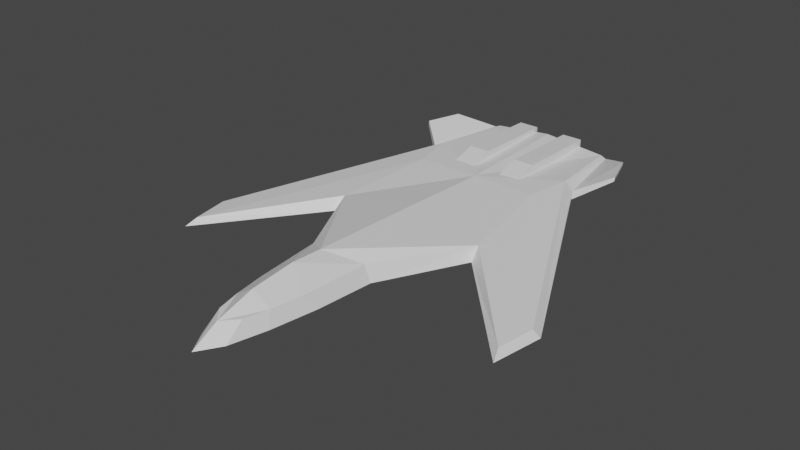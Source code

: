 # Source: sharp5.blend  (saved by Blender 3.3.6; exported with 4.5.12 LTS)
import bpy
from mathutils import Matrix  # noqa: F401  (used for matrix-valued properties, if any)

bpy.ops.wm.read_factory_settings(use_empty=True)
scene = bpy.context.scene
scene.name = 'Scene'

# ---- collections
col_collection = bpy.data.collections.new('Collection'); scene.collection.children.link(col_collection)

# ---- materials (node trees are filled in below, after node groups)
mat_material = bpy.data.materials.new('Material')
mat_material.alpha_threshold = 0.0
mat_material.use_transparent_shadow = False
mat_material.roughness = 0.5
mat_material.line_color = (0.0, 0.0, 0.0, 1.0)

# ---- material node trees
mat_material.use_nodes = True; mat_material.node_tree.nodes.clear()
_N = mat_material.node_tree.nodes; _L = mat_material.node_tree.links
n0 = _N.new('ShaderNodeOutputMaterial'); n0.name = 'Material Output'; n0.location = (300, 300)
n1 = _N.new('ShaderNodeBsdfPrincipled'); n1.name = 'Principled BSDF'; n1.location = (10, 300)
n1.distribution = 'GGX'
n1.subsurface_method = 'RANDOM_WALK_SKIN'
n1.inputs[3].default_value = 1.45
n1.inputs[27].default_value = (0.0, 0.0, 0.0, 1.0)
n1.inputs[28].default_value = 1.0
_L.new(n1.outputs[0], n0.inputs[0])
n0.is_active_output = True

# ---- world
world_world = bpy.data.worlds.new('World'); scene.world = world_world
world_world.use_nodes = True; world_world.node_tree.nodes.clear()
_N = world_world.node_tree.nodes; _L = world_world.node_tree.links
n0 = _N.new('ShaderNodeOutputWorld'); n0.name = 'World Output'; n0.location = (300, 300)
n1 = _N.new('ShaderNodeBackground'); n1.name = 'Background'; n1.location = (10, 300)
n1.inputs[0].default_value = (0.05088, 0.05088, 0.05088, 1.0)
_L.new(n1.outputs[0], n0.inputs[0])
n0.is_active_output = True
world_world.color = (0.05088, 0.05088, 0.05088)
world_world.use_sun_shadow = False
world_world.sun_shadow_jitter_overblur = 0.0

# ---- meshes
me_cube = bpy.data.meshes.new('Cube')
me_cube.from_pydata([(0.6969, 2.3, 0.08864), (0.1409, -2.48, -0.04399), (0.0, 2.08, -0.04399), (0.0, -2.707, -0.04399), (0.8073, -0.1748, -0.04399), (1.807, -1.238, -0.1258), (1.895, -0.7097, -0.1258), (0.2344, -2.105, -0.04399), (0.0, -2.11, -0.07409), (0.0, -1.425, -0.1227), (0.3128, -1.619, -0.04399), (0.0, -0.9104, -0.1312), (0.364, -1.028, -0.04399), (0.8506, 1.413, 0.08864), (0.3787, 2.315, 0.009092), (0.164, 2.315, 0.009092), (0.164, 2.315, 0.213), (0.164, 1.4, 0.2352), (0.3787, 2.315, 0.213), (0.3787, 1.4, 0.2352), (0.164, 1.116, 0.1505), (0.3787, 1.116, 0.1505), (1.033, 2.053, 0.2282), (1.152, 1.683, 0.2282), (1.767, -1.12, -0.06229), (0.8013, -0.06989, 0.08058), (1.829, -0.7311, -0.05728), (0.7521, 1.427, 0.1623), (0.3006, -1.028, 0.1193), (0.1318, -2.285, 0.1063), (0.0, -2.434, 0.1063), (0.1934, -2.038, 0.1063), (0.245, -1.718, 0.1063), (0.0, -2.041, 0.2241), (0.0, -1.59, 0.2713), (0.0, -1.251, 0.2557), (0.6399, 2.3, 0.1134), (0.0, 2.268, 0.1916), (0.8493, 1.406, 0.000825), (0.6467, 2.104, -0.03858), (1.151, 1.675, 0.1874), (1.031, 2.046, 0.1874), (0.0, 1.17, -0.04399), (0.0, 0.05927, -0.1312), (0.1935, 2.295, 0.1804), (0.3491, 2.295, 0.1804), (0.1935, 2.295, 0.04008), (0.3491, 2.295, 0.04008), (0.0, 0.9636, 0.1623), (0.6617, 0.9636, 0.1558), (0.0, 0.05927, 0.2051)], [], [(17, 19, 18, 16), (19, 21, 14, 18), (7, 10, 32, 31), (9, 11, 12, 10), (14, 21, 20, 15), (17, 16, 15, 20), (14, 15, 46, 47), (20, 21, 19, 17), (0, 22, 41, 39), (5, 6, 13, 12, 4), (24, 26, 49, 25), (1, 7, 31, 29), (6, 13, 27, 26), (4, 5, 24, 25), (5, 6, 26, 24), (12, 4, 25, 28), (32, 34, 33, 31), (34, 32, 28, 35), (10, 12, 28, 32), (31, 33, 30, 29), (3, 1, 29, 30), (2, 37, 36, 39), (48, 27, 36, 37), (0, 36, 27, 13), (38, 39, 41, 40), (23, 13, 38, 40), (22, 23, 40, 41), (13, 23, 22, 0), (36, 0, 39), (38, 13, 6), (2, 39, 38, 42), (38, 4, 43, 42), (6, 5, 4, 38), (43, 4, 12, 11), (7, 8, 9, 10), (1, 8, 7), (3, 8, 1), (9, 43, 11), (46, 44, 45, 47), (18, 14, 47, 45), (16, 18, 45, 44), (15, 16, 44, 46), (48, 49, 27), (26, 27, 49), (35, 28, 25, 50), (25, 49, 48, 50)])
_uv = me_cube.uv_layers.new(name='UVMap')
_uv.uv.foreach_set('vector', [0.0, 0.0, 0.0, 0.0, 0.0, 0.0, 0.0, 0.0, 0.0, 0.0, 0.0, 0.0, 0.0, 0.0, 0.0, 0.0, 0.0, 0.0, 0.0, 0.0, 0.0, 0.0, 0.0, 0.0, 0.0, 0.0, 0.0, 0.0, 0.0, 0.0, 0.0, 0.0, 0.0, 0.0, 0.0, 0.0, 0.0, 0.0, 0.0, 0.0, 0.0, 0.0, 0.0, 0.0, 0.0, 0.0, 0.0, 0.0, 0.0, 0.0, 0.0, 0.0, 0.0, 0.0, 0.0, 0.0, 0.0, 0.0, 0.0, 0.0, 0.0, 0.0, 0.0, 0.0, 0.0, 0.0, 0.0, 0.0, 0.0, 0.0, 0.0, 0.0, 0.0, 0.0, 0.0, 0.0, 0.0, 0.0, 0.0, 0.0, 0.0, 0.0, 0.0, 0.0, 0.0, 0.0, 0.0, 0.0, 0.0, 0.0, 0.0, 0.0, 0.0, 0.0, 0.0, 0.0, 0.0, 0.0, 0.0, 0.0, 0.0, 0.0, 0.0, 0.0, 0.0, 0.0, 0.0, 0.0, 0.0, 0.0, 0.0, 0.0, 0.0, 0.0, 0.0, 0.0, 0.0, 0.0, 0.0, 0.0, 0.0, 0.0, 0.0, 0.0, 0.0, 0.0, 0.0, 0.0, 0.0, 0.0, 0.0, 0.0, 0.0, 0.0, 0.0, 0.0, 0.0, 0.0, 0.0, 0.0, 0.0, 0.0, 0.0, 0.0, 0.0, 0.0, 0.0, 0.0, 0.0, 0.0, 0.0, 0.0, 0.0, 0.0, 0.0, 0.0, 0.0, 0.0, 0.0, 0.0, 0.0, 0.0, 0.0, 0.0, 0.0, 0.0, 0.0, 0.0, 0.0, 0.0, 0.0, 0.0, 0.0, 0.0, 0.0, 0.0, 0.0, 0.0, 0.0, 0.0, 0.0, 0.0, 0.0, 0.0, 0.0, 0.0, 0.0, 0.0, 0.0, 0.0, 0.0, 0.0, 0.0, 0.0, 0.0, 0.0, 0.0, 0.0, 0.0, 0.0, 0.0, 0.0, 0.0, 0.0, 0.0, 0.0, 0.0, 0.0, 0.0, 0.0, 0.0, 0.0, 0.0, 0.0, 0.0, 0.0, 0.0, 0.0, 0.0, 0.0, 0.0, 0.0, 0.0, 0.0, 0.0, 0.0, 0.0, 0.0, 0.0, 0.0, 0.0, 0.0, 0.0, 0.0, 0.0, 0.0, 0.0, 0.0, 0.0, 0.0, 0.0, 0.0, 0.0, 0.0, 0.0, 0.0, 0.0, 0.0, 0.0, 0.0, 0.0, 0.0, 0.0, 0.0, 0.0, 0.0, 0.0, 0.0, 0.0, 0.0, 0.0, 0.0, 0.0, 0.0, 0.0, 0.0, 0.0, 0.0, 0.0, 0.0, 0.0, 0.0, 0.0, 0.0, 0.0, 0.0, 0.0, 0.0, 0.0, 0.0, 0.0, 0.0, 0.0, 0.0, 0.0, 0.0, 0.0, 0.0, 0.0, 0.0, 0.0, 0.0, 0.0, 0.0, 0.0, 0.0, 0.0, 0.0, 0.0, 0.0, 0.0, 0.0, 0.0, 0.0, 0.0, 0.0, 0.0, 0.0, 0.0, 0.0, 0.0, 0.0, 0.0, 0.0, 0.0, 0.0, 0.0, 0.0, 0.0, 0.0, 0.0, 0.0, 0.0, 0.0, 0.0, 0.0, 0.0, 0.0, 0.0, 0.0, 0.0, 0.0, 0.0, 0.0, 0.0, 0.0, 0.0, 0.0, 0.0, 0.0, 0.0, 0.0, 0.0, 0.0, 0.0, 0.0, 0.0, 0.0, 0.0, 0.0, 0.0, 0.0, 0.0, 0.0, 0.0, 0.0])
me_cube.materials.append(mat_material)
me_cube.use_mirror_vertex_groups = False
me_cube.update()

# ---- objects
ob_cube = bpy.data.objects.new('Cube', me_cube)

# ---- transforms, parenting, visibility, modifiers, constraints
ob_cube.location = (0.0, 0.0, 0.0)
ob_cube.lock_rotations_4d = False
ob_cube.empty_display_type = 'ARROWS'
ob_cube.lineart.crease_threshold = 0.0
_m = ob_cube.modifiers.new('Mirror', 'MIRROR')

# ---- collection membership
col_collection.objects.link(ob_cube)

# ---- scene / render settings (as saved in the file)
scene.frame_start = 1; scene.frame_end = 250; scene.frame_set(1)
scene.render.engine = 'BLENDER_EEVEE_NEXT'
scene.cycles.sampling_pattern = 'TABULATED_SOBOL'
scene.cycles.use_light_tree = False
scene.view_settings.view_transform = 'Filmic'
bpy.context.view_layer.update()

# ---- added for rendering (the .blend has no active camera and no usable light): camera, sun
cam_auto = bpy.data.cameras.new('AutoCamera')
cam_auto.lens = 50.0
cam_auto.sensor_width = 36.0
cam_auto.clip_end = 1000.0
ob_auto_camera = bpy.data.objects.new('AutoCamera', cam_auto)
scene.collection.objects.link(ob_auto_camera)
ob_auto_camera.location = (5.83299, -7.19542, 4.73642)
ob_auto_camera.rotation_euler = (1.09748, -7.21219e-08, 0.694738)
scene.camera = ob_auto_camera
light_auto_sun = bpy.data.lights.new('AutoSun', 'SUN')
light_auto_sun.energy = 3.0
light_auto_sun.angle = 0.0523599
ob_auto_sun = bpy.data.objects.new('AutoSun', light_auto_sun)
scene.collection.objects.link(ob_auto_sun)
ob_auto_sun.rotation_euler = (0.872665, 0.174533, 0.523599)
bpy.context.view_layer.update()

